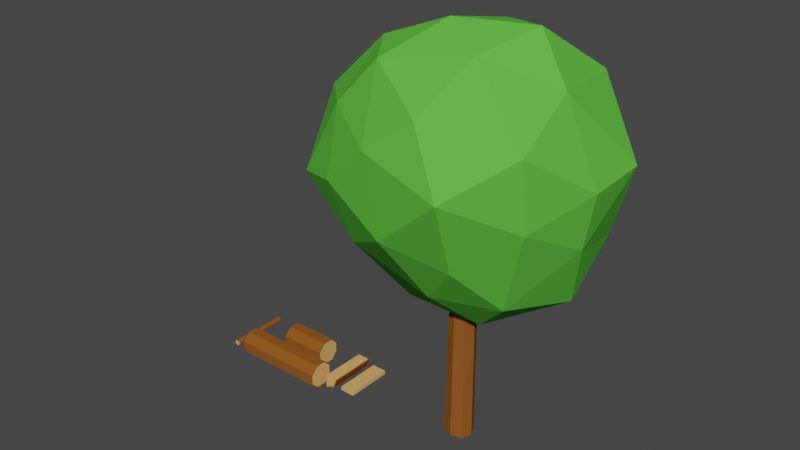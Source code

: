 # Source: resource.blend  (saved by Blender 2.82.7; exported with 4.5.12 LTS)
import bpy
from mathutils import Matrix  # noqa: F401  (used for matrix-valued properties, if any)

bpy.ops.wm.read_factory_settings(use_empty=True)
scene = bpy.context.scene
scene.name = 'Scene'

# ---- collections
col_trees = bpy.data.collections.new('trees'); scene.collection.children.link(col_trees)

# ---- materials (node trees are filled in below, after node groups)
mat_wood_2 = bpy.data.materials.new('wood.2')
mat_wood_2.alpha_threshold = 0.0
mat_wood_2.use_transparent_shadow = False
mat_wood_2.diffuse_color = (0.2664, 0.09084, 0.01764, 1.0)
mat_wood_2.roughness = 0.5
mat_wood_2.specular_intensity = 0.0
mat_wood_1 = bpy.data.materials.new('wood.1')
mat_wood_1.alpha_threshold = 0.0
mat_wood_1.use_transparent_shadow = False
mat_wood_1.diffuse_color = (0.7454, 0.4125, 0.1413, 1.0)
mat_wood_1.roughness = 0.5
mat_wood_1.specular_intensity = 0.0
mat_leaves = bpy.data.materials.new('leaves')
mat_leaves.alpha_threshold = 0.0
mat_leaves.use_transparent_shadow = False
mat_leaves.diffuse_color = (0.1164, 0.5277, 0.05941, 1.0)
mat_leaves.roughness = 0.5
mat_leaves.specular_intensity = 0.06028

# ---- material node trees

# ---- world
world_world = bpy.data.worlds.new('World'); scene.world = world_world
world_world.use_nodes = True; world_world.node_tree.nodes.clear()
_N = world_world.node_tree.nodes; _L = world_world.node_tree.links
n0 = _N.new('ShaderNodeOutputWorld'); n0.name = 'World Output'; n0.location = (300, 300)
n1 = _N.new('ShaderNodeBackground'); n1.name = 'Background'; n1.location = (10, 300)
n1.inputs[0].default_value = (0.05088, 0.05088, 0.05088, 1.0)
_L.new(n1.outputs[0], n0.inputs[0])
n0.is_active_output = True
world_world.color = (0.05088, 0.05088, 0.05088)
world_world.use_sun_shadow = False
world_world.sun_shadow_jitter_overblur = 0.0

# ---- meshes
me_leaves = bpy.data.meshes.new('leaves')
me_leaves.from_pydata([(7.478, -8.846, -2.465), (6.566, 1.496, -7.12), (10.44, 1.377, 0.5903), (3.817, -4.086, 6.773), (-3.663, -10.65, 1.63), (-2.231, -7.292, -8.005), (4.309, 10.44, -1.631), (1.438, 6.146, 7.656), (-6.509, -0.3382, 7.037), (-9.957, -1.609, -0.2597), (-4.094, 4.029, -8.095), (-6.326, 8.473, 1.243), (9.42, -3.139, 0.09961), (7.766, -5.107, -6.408), (10.2, 1.415, -4.84), (1.906, -4.196, -8.398), (3.216, -7.759, -5.533), (5.668, -7.71, 3.273), (8.135, -0.5974, 5.014), (2.231, -11.23, 1.021), (0.6582, -7.75, 4.956), (-3.795, -10.62, -3.083), (1.741, 3.782, -8.377), (-3.949, -1.963, -9.234), (7.617, 7.382, 0.3606), (6.223, 6.692, -6.762), (4.524, 1.96, 9.403), (8.247, 4.883, 5.79), (-5.933, -5.658, 5.156), (-1.115, -2.845, 8.086), (-6.497, -4.655, -4.985), (-7.935, -7.498, 1.557), (-1.425, 8.856, -6.26), (2.521, 9.245, 2.85), (-2.428, 3.224, 8.082), (-10.7, -1.62, 4.75), (-8.561, 0.964, -4.151), (-1.255, 10.53, 0.6196), (-6.328, 7.245, -2.196), (-3.596, 8.376, 5.098), (-6.87, 4.703, 5.439), (-10.96, 3.956, 1.316)], [], [(0, 13, 12), (1, 13, 15), (0, 12, 17), (0, 17, 19), (0, 19, 16), (1, 15, 22), (2, 14, 24), (3, 18, 26), (4, 20, 28), (5, 21, 30), (1, 22, 25), (2, 24, 27), (3, 26, 29), (4, 28, 31), (5, 30, 23), (6, 32, 37), (7, 33, 39), (8, 34, 40), (9, 35, 41), (10, 36, 38), (38, 41, 11), (38, 36, 41), (36, 9, 41), (41, 40, 11), (41, 35, 40), (35, 8, 40), (40, 39, 11), (40, 34, 39), (34, 7, 39), (39, 37, 11), (39, 33, 37), (33, 6, 37), (37, 38, 11), (37, 32, 38), (32, 10, 38), (23, 36, 10), (23, 30, 36), (30, 9, 36), (31, 35, 9), (31, 28, 35), (28, 8, 35), (29, 34, 8), (29, 26, 34), (26, 7, 34), (27, 33, 7), (27, 24, 33), (24, 6, 33), (25, 32, 6), (25, 22, 32), (22, 10, 32), (30, 31, 9), (30, 21, 31), (21, 4, 31), (28, 29, 8), (28, 20, 29), (20, 3, 29), (26, 27, 7), (26, 18, 27), (18, 2, 27), (24, 25, 6), (24, 14, 25), (14, 1, 25), (22, 23, 10), (22, 15, 23), (15, 5, 23), (16, 21, 5), (16, 19, 21), (19, 4, 21), (19, 20, 4), (19, 17, 20), (17, 3, 20), (17, 18, 3), (17, 12, 18), (12, 2, 18), (15, 16, 5), (15, 13, 16), (13, 0, 16), (12, 14, 2), (12, 13, 14), (13, 1, 14)])
me_leaves.polygons.foreach_set('material_index', [2, 2, 2, 2, 2, 2, 2, 2, 2, 2, 2, 2, 2, 2, 2, 2, 2, 2, 2, 2, 2, 2, 2, 2, 2, 2, 2, 2, 2, 2, 2, 2, 2, 2, 2, 2, 2, 2, 2, 2, 2, 2, 2, 2, 2, 2, 2, 2, 2, 2, 2, 2, 2, 2, 2, 2, 2, 2, 2, 2, 2, 2, 2, 2, 2, 2, 2, 2, 2, 2, 2, 2, 2, 2, 2, 2, 2, 2, 2, 2])
me_leaves.materials.append(mat_wood_2)
me_leaves.materials.append(mat_wood_1)
me_leaves.materials.append(mat_leaves)
me_leaves.use_remesh_preserve_volume = False
me_leaves.use_remesh_preserve_attributes = False
me_leaves.use_mirror_vertex_groups = False
me_leaves.update()
me_mesh_008 = bpy.data.meshes.new('mesh.008')
me_mesh_008.from_pydata([(-1.473e-09, -9.0, -1.088), (-0.7696, -9.0, -0.7696), (-1.088, -9.0, 4.455e-07), (-0.7696, -9.0, 0.7696), (9.442e-08, -9.0, 1.088), (0.7696, -9.0, 0.7696), (1.088, -9.0, 3.806e-07), (0.7696, -9.0, -0.7696), (-0.6426, 9.0, -0.6426), (-1.797e-15, 9.0, -0.9088), (-0.9088, 9.0, -3.512e-07), (-0.6426, 9.0, 0.6426), (8.006e-08, 9.0, 0.9088), (0.6426, 9.0, 0.6426), (0.9088, 9.0, -4.053e-07), (0.6426, 9.0, -0.6426), (-0.8509, -8.99, -0.8732), (-0.003802, -9.0, -1.212), (-1.186, -8.993, -0.0009061), (-0.8426, -8.995, 0.8534), (-0.008406, -8.959, 1.167), (0.8599, -9.04, 0.8439), (1.174, -9.001, 0.02402), (0.8153, -8.955, -0.7889), (-0.696, 9.003, -0.7093), (-0.001118, 8.986, -0.9895), (-0.9921, 9.031, -2.261e-05), (-0.7347, 8.986, 0.7151), (0.0138, 8.978, 1.061), (0.7084, 9.037, 0.6602), (0.9956, 8.997, 0.0616), (0.7296, 9.017, -0.7171), (-1.119, -4.97, -0.0006884), (-1.074, -1.401, -0.04783), (-1.033, 2.061, 0.04559), (-0.9853, 5.405, -0.00183), (-0.7083, 5.425, -0.7084), (-0.7733, 2.029, -0.6921), (-0.7486, -1.372, -0.7506), (-0.7681, -4.961, -0.7743), (0.7344, -4.982, -0.8259), (0.7504, -1.316, -0.7869), (0.7363, 2.011, -0.729), (0.7402, 5.477, -0.7818), (1.042, 5.4, -0.04821), (1.064, 1.944, -0.01083), (1.098, -1.338, -0.01473), (1.085, -5.01, -0.05421), (0.7873, -4.967, 0.7943), (0.754, -1.376, 0.7465), (0.7528, 1.948, 0.7677), (0.7243, 5.368, 0.7416), (-0.04199, 5.454, 1.037), (-0.006678, 2.013, 0.9973), (-0.01054, -1.363, 1.073), (0.01715, -4.934, 1.111), (-0.807, -4.98, 0.825), (-0.7534, -1.282, 0.7644), (-0.7003, 2.019, 0.7127), (-0.7191, 5.418, 0.6834), (-0.005592, 5.421, -1.005), (-0.001677, 1.941, -1.047), (0.01641, -1.363, -1.037), (-0.06361, -5.015, -1.102)], [], [(1, 0, 7, 6, 5, 4, 3, 2), (8, 10, 11, 12, 13, 14, 15, 9), (36, 35, 26, 24), (44, 43, 31, 30), (52, 51, 29, 28), (35, 59, 27, 26), (60, 36, 24, 25), (43, 60, 25, 31), (51, 44, 30, 29), (59, 52, 28, 27), (0, 1, 16, 17), (1, 2, 18, 16), (2, 3, 19, 18), (3, 4, 20, 19), (4, 5, 21, 20), (5, 6, 22, 21), (6, 7, 23, 22), (7, 0, 17, 23), (8, 9, 25, 24), (10, 8, 24, 26), (11, 10, 26, 27), (12, 11, 27, 28), (13, 12, 28, 29), (14, 13, 29, 30), (15, 14, 30, 31), (9, 15, 31, 25), (19, 20, 55, 56), (56, 55, 54, 57), (57, 54, 53, 58), (58, 53, 52, 59), (21, 22, 47, 48), (48, 47, 46, 49), (49, 46, 45, 50), (50, 45, 44, 51), (23, 17, 63, 40), (40, 63, 62, 41), (41, 62, 61, 42), (42, 61, 60, 43), (17, 16, 39, 63), (63, 39, 38, 62), (62, 38, 37, 61), (61, 37, 36, 60), (18, 19, 56, 32), (32, 56, 57, 33), (33, 57, 58, 34), (34, 58, 59, 35), (20, 21, 48, 55), (55, 48, 49, 54), (54, 49, 50, 53), (53, 50, 51, 52), (22, 23, 40, 47), (47, 40, 41, 46), (46, 41, 42, 45), (45, 42, 43, 44), (16, 18, 32, 39), (39, 32, 33, 38), (38, 33, 34, 37), (37, 34, 35, 36)])
me_mesh_008.polygons.foreach_set('material_index', [1, 1, 0, 0, 0, 0, 0, 0, 0, 0, 0, 0, 0, 0, 0, 0, 0, 0, 0, 0, 0, 0, 0, 0, 0, 0, 0, 0, 0, 0, 0, 0, 0, 0, 0, 0, 0, 0, 0, 0, 0, 0, 0, 0, 0, 0, 0, 0, 0, 0, 0, 0, 0, 0, 0, 0, 0, 0])
me_mesh_008.materials.append(mat_wood_2)
me_mesh_008.materials.append(mat_wood_1)
me_mesh_008.use_remesh_preserve_volume = False
me_mesh_008.use_remesh_preserve_attributes = False
me_mesh_008.use_mirror_vertex_groups = False
me_mesh_008.update()
me_cylinder_008 = bpy.data.meshes.new('Cylinder.008')
me_cylinder_008.from_pydata([(-0.09567, -0.231, -2.5), (-0.09567, -0.231, 2.5), (-0.231, -0.09567, -2.5), (-0.231, -0.09567, 2.5), (-0.231, 0.09567, -2.5), (-0.231, 0.09567, 2.5), (-0.09567, 0.231, -2.5), (-0.09567, 0.231, 2.5), (0.09567, 0.231, -2.5), (0.09567, 0.231, 2.5), (0.231, 0.09567, -2.5), (0.231, 0.09567, 2.5), (0.231, -0.09567, -2.5), (0.231, -0.09567, 2.5), (0.09567, -0.231, -2.5), (0.09567, -0.231, 2.5)], [], [(0, 1, 3, 2), (2, 3, 5, 4), (4, 5, 7, 6), (6, 7, 9, 8), (8, 9, 11, 10), (10, 11, 13, 12), (3, 1, 15, 13, 11, 9, 7, 5), (12, 13, 15, 14), (14, 15, 1, 0), (0, 2, 4, 6, 8, 10, 12, 14)])
me_cylinder_008.polygons.foreach_set('material_index', [0, 0, 0, 0, 0, 0, 1, 0, 0, 1])
me_cylinder_008.materials.append(mat_wood_2)
me_cylinder_008.materials.append(mat_wood_1)
me_cylinder_008.use_remesh_preserve_volume = False
me_cylinder_008.use_remesh_preserve_attributes = False
me_cylinder_008.use_mirror_vertex_groups = False
me_cylinder_008.update()
me_cube_001 = bpy.data.meshes.new('Cube.001')
me_cube_001.from_pydata([(-0.64, -0.16, -2.0), (-0.64, -0.16, 2.0), (-0.64, 0.16, -2.0), (-0.64, 0.16, 2.0), (0.64, -0.16, -2.0), (0.64, -0.16, 2.0), (0.64, 0.16, -2.0), (0.64, 0.16, 2.0)], [], [(0, 1, 3, 2), (2, 3, 7, 6), (6, 7, 5, 4), (4, 5, 1, 0), (2, 6, 4, 0), (7, 3, 1, 5)])
_uv = me_cube_001.uv_layers.new(name='UVMap')
_uv.uv.foreach_set('vector', [0.375, 0.0, 0.625, 0.0, 0.625, 0.25, 0.375, 0.25, 0.375, 0.25, 0.625, 0.25, 0.625, 0.5, 0.375, 0.5, 0.375, 0.5, 0.625, 0.5, 0.625, 0.75, 0.375, 0.75, 0.375, 0.75, 0.625, 0.75, 0.625, 1.0, 0.375, 1.0, 0.125, 0.5, 0.375, 0.5, 0.375, 0.75, 0.125, 0.75, 0.625, 0.5, 0.875, 0.5, 0.875, 0.75, 0.625, 0.75])
me_cube_001.materials.append(mat_wood_1)
me_cube_001.use_remesh_preserve_volume = False
me_cube_001.use_remesh_preserve_attributes = False
me_cube_001.use_mirror_vertex_groups = False
me_cube_001.update()
me_cylinder_000 = bpy.data.meshes.new('Cylinder.000')
me_cylinder_000.from_pydata([(4.0, -1.009, -0.4178), (-4.0, -1.009, -0.4178), (4.0, -0.4178, -1.009), (-4.0, -0.4178, -1.009), (4.0, 0.4178, -1.009), (-4.0, 0.4178, -1.009), (4.0, 1.009, -0.4178), (-4.0, 1.009, -0.4178), (4.0, 1.009, 0.4178), (-4.0, 1.009, 0.4178), (4.0, 0.4178, 1.009), (-4.0, 0.4178, 1.009), (4.0, -0.4178, 1.009), (-4.0, -0.4178, 1.009), (4.0, -1.009, 0.4178), (-4.0, -1.009, 0.4178), (-4.0, -0.4592, -1.109), (-4.0, -1.109, -0.4592), (-4.0, 0.4592, -1.109), (-4.0, 1.109, -0.4592), (-4.0, 1.109, 0.4592), (-4.0, 0.4592, 1.109), (-4.0, -0.4592, 1.109), (-4.0, -1.109, 0.4592), (4.0, -1.109, -0.4592), (4.0, -0.4592, -1.109), (4.0, 0.4592, -1.109), (4.0, 1.109, -0.4592), (4.0, 1.109, 0.4592), (4.0, 0.4592, 1.109), (4.0, -0.4592, 1.109), (4.0, -1.109, 0.4592)], [], [(24, 17, 16, 25), (25, 16, 18, 26), (26, 18, 19, 27), (27, 19, 20, 28), (28, 20, 21, 29), (29, 21, 22, 30), (11, 13, 22, 21), (30, 22, 23, 31), (31, 23, 17, 24), (0, 2, 4, 6, 8, 10, 12, 14), (1, 3, 16, 17), (3, 5, 18, 16), (5, 7, 19, 18), (7, 9, 20, 19), (9, 11, 21, 20), (13, 15, 23, 22), (15, 1, 17, 23), (2, 0, 24, 25), (4, 2, 25, 26), (6, 4, 26, 27), (8, 6, 27, 28), (10, 8, 28, 29), (12, 10, 29, 30), (14, 12, 30, 31), (0, 14, 31, 24), (13, 11, 9, 7, 5, 3, 1, 15)])
me_cylinder_000.polygons.foreach_set('material_index', [0, 0, 0, 0, 0, 0, 0, 0, 0, 1, 0, 0, 0, 0, 0, 0, 0, 0, 0, 0, 0, 0, 0, 0, 0, 1])
me_cylinder_000.materials.append(mat_wood_2)
me_cylinder_000.materials.append(mat_wood_1)
me_cylinder_000.use_remesh_preserve_volume = False
me_cylinder_000.use_remesh_preserve_attributes = False
me_cylinder_000.use_mirror_vertex_groups = False
me_cylinder_000.update()
me_cylinder_003 = bpy.data.meshes.new('Cylinder.003')
me_cylinder_003.from_pydata([(2.0, -1.009, -0.4178), (-2.0, -1.009, -0.4178), (2.0, -0.4178, -1.009), (-2.0, -0.4178, -1.009), (2.0, 0.4178, -1.009), (-2.0, 0.4178, -1.009), (2.0, 1.009, -0.4178), (-2.0, 1.009, -0.4178), (2.0, 1.009, 0.4178), (-2.0, 1.009, 0.4178), (2.0, 0.4178, 1.009), (-2.0, 0.4178, 1.009), (2.0, -0.4178, 1.009), (-2.0, -0.4178, 1.009), (2.0, -1.009, 0.4178), (-2.0, -1.009, 0.4178), (-2.0, -0.4592, -1.109), (-2.0, -1.109, -0.4592), (-2.0, 0.4592, -1.109), (-2.0, 1.109, -0.4592), (-2.0, 1.109, 0.4592), (-2.0, 0.4592, 1.109), (-2.0, -0.4592, 1.109), (-2.0, -1.109, 0.4592), (2.0, -1.109, -0.4592), (2.0, -0.4592, -1.109), (2.0, 0.4592, -1.109), (2.0, 1.109, -0.4592), (2.0, 1.109, 0.4592), (2.0, 0.4592, 1.109), (2.0, -0.4592, 1.109), (2.0, -1.109, 0.4592)], [], [(24, 17, 16, 25), (25, 16, 18, 26), (26, 18, 19, 27), (27, 19, 20, 28), (28, 20, 21, 29), (29, 21, 22, 30), (11, 13, 22, 21), (30, 22, 23, 31), (31, 23, 17, 24), (0, 2, 4, 6, 8, 10, 12, 14), (1, 3, 16, 17), (3, 5, 18, 16), (5, 7, 19, 18), (7, 9, 20, 19), (9, 11, 21, 20), (13, 15, 23, 22), (15, 1, 17, 23), (2, 0, 24, 25), (4, 2, 25, 26), (6, 4, 26, 27), (8, 6, 27, 28), (10, 8, 28, 29), (12, 10, 29, 30), (14, 12, 30, 31), (0, 14, 31, 24), (13, 11, 9, 7, 5, 3, 1, 15)])
me_cylinder_003.polygons.foreach_set('material_index', [0, 0, 0, 0, 0, 0, 0, 0, 0, 1, 0, 0, 0, 0, 0, 0, 0, 0, 0, 0, 0, 0, 0, 0, 0, 1])
me_cylinder_003.materials.append(mat_wood_2)
me_cylinder_003.materials.append(mat_wood_1)
me_cylinder_003.use_remesh_preserve_volume = False
me_cylinder_003.use_remesh_preserve_attributes = False
me_cylinder_003.use_mirror_vertex_groups = False
me_cylinder_003.update()
me_cylinder_004 = bpy.data.meshes.new('Cylinder.004')
me_cylinder_004.from_pydata([(-0.5589, -0.5329, 2.0), (-0.5589, -0.5329, -2.0), (0.2131, -0.2131, 2.0), (0.2131, -0.2131, -2.0), (0.5329, 0.5589, 2.0), (0.5329, 0.5589, -2.0), (-0.5589, -0.6411, -2.0), (0.2896, -0.2896, -2.0), (0.6411, 0.5589, -2.0), (-0.5589, -0.6411, 2.0), (0.2896, -0.2896, 2.0), (0.6411, 0.5589, 2.0), (-0.5589, 0.5589, 2.0), (-0.5589, 0.5589, -2.0)], [], [(9, 6, 7, 10), (10, 7, 8, 11), (3, 5, 8, 7), (0, 12, 13, 1), (1, 3, 7, 6), (2, 0, 9, 10), (4, 2, 10, 11), (9, 0, 1, 6), (11, 8, 5, 4), (4, 12, 0, 2), (5, 3, 1, 13), (12, 4, 5, 13)])
me_cylinder_004.polygons.foreach_set('material_index', [0, 0, 0, 1, 0, 0, 0, 0, 0, 1, 1, 1])
me_cylinder_004.materials.append(mat_wood_2)
me_cylinder_004.materials.append(mat_wood_1)
me_cylinder_004.use_remesh_preserve_volume = False
me_cylinder_004.use_remesh_preserve_attributes = False
me_cylinder_004.use_mirror_vertex_groups = False
me_cylinder_004.update()

# ---- objects
ob_leaves = bpy.data.objects.new('leaves', me_leaves)
ob_log = bpy.data.objects.new('log', me_mesh_008)
ob_branches = bpy.data.objects.new('branches', me_cylinder_008)
ob_plank = bpy.data.objects.new('plank', me_cube_001)
ob_wood = bpy.data.objects.new('wood', me_cylinder_000)
ob_wood_half = bpy.data.objects.new('wood-half', me_cylinder_003)
ob_firewood = bpy.data.objects.new('firewood', me_cylinder_004)

# ---- transforms, parenting, visibility, modifiers, constraints
ob_leaves.location = (7.629e-06, -1.665e-14, 22.0)
ob_leaves.rotation_euler = (1.571, 2.22e-16, 2.22e-16)
ob_leaves.lineart.crease_threshold = 0.0
ob_log.location = (0.0, 1.694e-21, 9.0)
ob_log.rotation_euler = (1.571, 2.22e-16, 2.22e-16)
ob_log.lineart.crease_threshold = 0.0
ob_branches.location = (-22.0, -0.2667, -8.742e-08)
ob_branches.rotation_euler = (1.571, 2.22e-16, 2.22e-16)
ob_branches.lineart.crease_threshold = 0.0
ob_plank.location = (-9.9, 0.02945, 0.0)
ob_plank.rotation_euler = (1.571, 2.22e-16, 2.22e-16)
ob_plank.lineart.crease_threshold = 0.0
ob_wood.location = (-17.0, -1.767, 0.1333)
ob_wood.rotation_euler = (1.571, 2.22e-16, 2.22e-16)
ob_wood.lineart.crease_threshold = 0.0
ob_wood_half.location = (-17.0, 1.233, -2.22e-16)
ob_wood_half.rotation_euler = (1.571, 2.22e-16, 2.22e-16)
ob_wood_half.lineart.crease_threshold = 0.0
ob_firewood.location = (-11.64, 0.02945, -0.02945)
ob_firewood.rotation_euler = (1.571, 2.22e-16, 2.22e-16)
ob_firewood.lineart.crease_threshold = 0.0

# ---- collection membership
col_trees.objects.link(ob_leaves)
col_trees.objects.link(ob_log)
col_trees.objects.link(ob_branches)
col_trees.objects.link(ob_plank)
col_trees.objects.link(ob_wood)
col_trees.objects.link(ob_wood_half)
col_trees.objects.link(ob_firewood)

# ---- scene / render settings (as saved in the file)
scene.frame_start = 1; scene.frame_end = 250; scene.frame_set(1)
scene.render.engine = 'BLENDER_EEVEE_NEXT'
scene.cycles.use_denoising = False
scene.cycles.samples = 128
scene.cycles.sampling_pattern = 'TABULATED_SOBOL'
scene.cycles.use_adaptive_sampling = False
scene.cycles.use_light_tree = False
scene.view_settings.view_transform = 'Filmic'
bpy.context.view_layer.update()

# ---- added for rendering (the .blend has no active camera and no usable light): camera, sun
cam_auto = bpy.data.cameras.new('AutoCamera')
cam_auto.lens = 50.0
cam_auto.sensor_width = 36.0
cam_auto.clip_end = 1000.0
ob_auto_camera = bpy.data.objects.new('AutoCamera', cam_auto)
scene.collection.objects.link(ob_auto_camera)
ob_auto_camera.location = (40.7937, -56.109, 53.0579)
ob_auto_camera.rotation_euler = (1.09748, -7.21219e-08, 0.694738)
scene.camera = ob_auto_camera
light_auto_sun = bpy.data.lights.new('AutoSun', 'SUN')
light_auto_sun.energy = 3.0
light_auto_sun.angle = 0.0523599
ob_auto_sun = bpy.data.objects.new('AutoSun', light_auto_sun)
scene.collection.objects.link(ob_auto_sun)
ob_auto_sun.rotation_euler = (0.872665, 0.174533, 0.523599)
bpy.context.view_layer.update()
